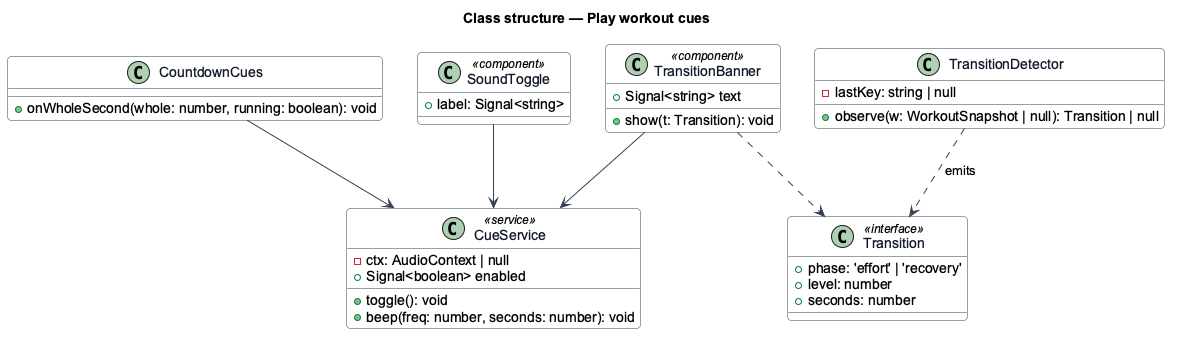

The diagram above was rendered by PlantUML. Its source (embedded in the PNG):
@startuml
skinparam backgroundColor #FFFFFF
skinparam shadowing false
skinparam roundcorner 8
skinparam defaultFontName Arial
skinparam ArrowColor #344054
skinparam class {
  BorderColor #344054
  FontColor #101828
  BackgroundColor #F9FAFB
}
title Class structure — Play workout cues

class CueService <<service>> {
  -ctx: AudioContext | null
  +Signal<boolean> enabled
  +toggle(): void
  +beep(freq: number, seconds: number): void
}
class TransitionDetector {
  -lastKey: string | null
  +observe(w: WorkoutSnapshot | null): Transition | null
}
class Transition <<interface>> {
  +phase: 'effort' | 'recovery'
  +level: number
  +seconds: number
}
class CountdownCues {
  +onWholeSecond(whole: number, running: boolean): void
}
class TransitionBanner <<component>> {
  +Signal<string> text
  +show(t: Transition): void
}
class SoundToggle <<component>> {
  +label: Signal<string>
}

TransitionDetector ..> Transition : emits
TransitionBanner ..> Transition
TransitionBanner --> CueService
CountdownCues --> CueService
SoundToggle --> CueService
@enduml